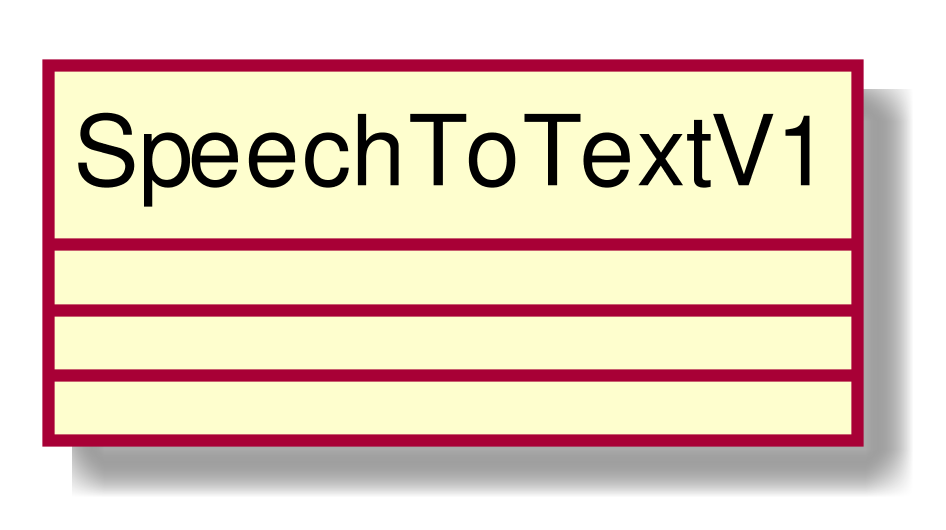

The diagram above was rendered by PlantUML. Its source (embedded in the PNG):
@startuml
scale 1000*1000
skinparam classAttributeIconSize 0
class SpeechToTextV1{
__
__

}
hide circle
@enduml